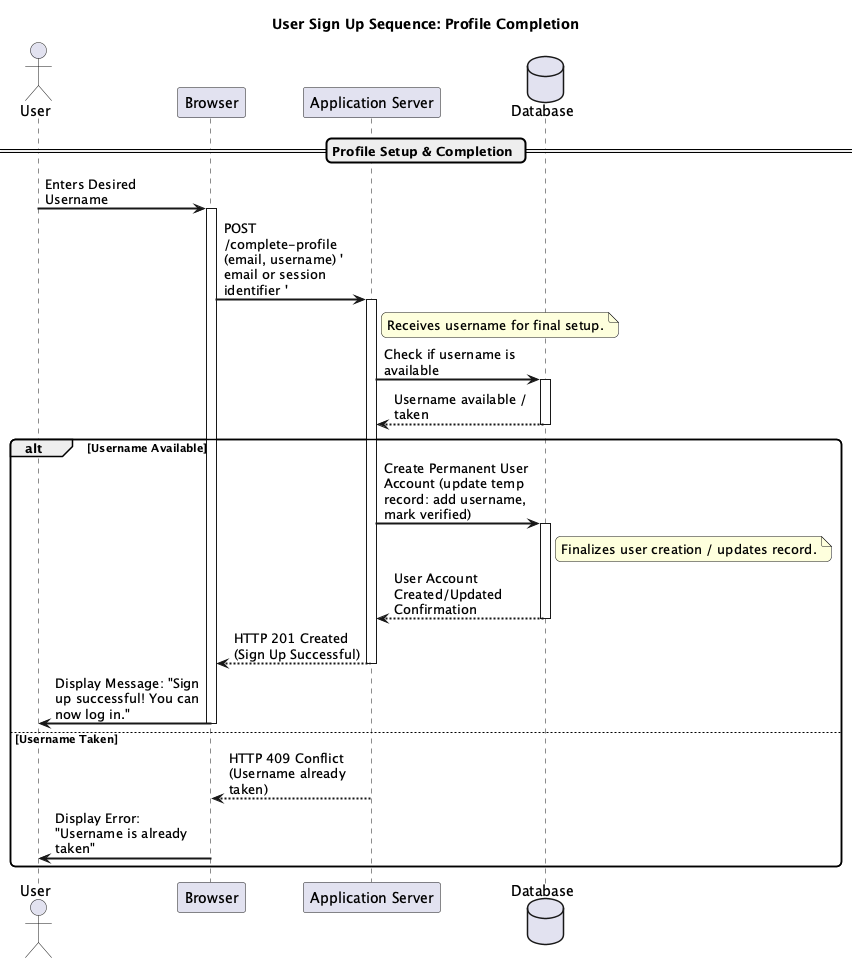

The diagram above was rendered by PlantUML. Its source (embedded in the PNG):
@startuml
title User Sign Up Sequence: Profile Completion

actor User
participant Browser as Client
participant "Application Server" as Server
database Database as DB

skinparam sequenceArrowThickness 2
skinparam roundcorner 10
skinparam maxmessagesize 150
skinparam sequenceParticipant bold

== Profile Setup & Completion ==
User -> Client : Enters Desired Username
activate Client
Client -> Server : POST /complete-profile (email, username) ' email or session identifier '
activate Server
note right of Server: Receives username for final setup.

Server -> DB : Check if username is available
activate DB
DB --> Server : Username available / taken
deactivate DB

alt Username Available
    Server -> DB : Create Permanent User Account (update temp record: add username, mark verified)
    activate DB
    note right of DB: Finalizes user creation / updates record.
    DB --> Server : User Account Created/Updated Confirmation
    deactivate DB
    Server --> Client : HTTP 201 Created (Sign Up Successful)
    deactivate Server
    Client -> User : Display Message: "Sign up successful! You can now log in."
    deactivate Client
else Username Taken
    Server --> Client : HTTP 409 Conflict (Username already taken)
    deactivate Server
    Client -> User : Display Error: "Username is already taken"
    deactivate Client
end

@enduml